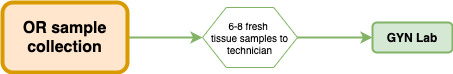

The diagram above was exported from draw.io. Its source (the exported page's mxGraphModel, read from the mxfile embedded in the PNG):
<mxGraphModel dx="1069" dy="533" grid="1" gridSize="10" guides="1" tooltips="1" connect="1" arrows="1" fold="1" page="1" pageScale="1" pageWidth="1100" pageHeight="850" math="0" shadow="0">
  <root>
    <mxCell id="0" />
    <mxCell id="1" parent="0" />
    <mxCell id="HNUYa2PH_-r3VHBtx-Nw-9" value="" style="edgeStyle=orthogonalEdgeStyle;rounded=0;orthogonalLoop=1;jettySize=auto;html=1;entryX=0;entryY=0.5;entryDx=0;entryDy=0;strokeWidth=2;strokeColor=#82B366;" edge="1" parent="1" source="HNUYa2PH_-r3VHBtx-Nw-10" target="HNUYa2PH_-r3VHBtx-Nw-12">
      <mxGeometry relative="1" as="geometry">
        <mxPoint x="380" y="96" as="targetPoint" />
        <Array as="points" />
      </mxGeometry>
    </mxCell>
    <mxCell id="HNUYa2PH_-r3VHBtx-Nw-10" value="OR sample collection" style="rounded=1;whiteSpace=wrap;html=1;fillColor=#ffe6cc;strokeColor=#d79b00;strokeWidth=4;fontStyle=1;fontSize=16;" vertex="1" parent="1">
      <mxGeometry x="170" y="60" width="125" height="70" as="geometry" />
    </mxCell>
    <mxCell id="HNUYa2PH_-r3VHBtx-Nw-11" style="edgeStyle=orthogonalEdgeStyle;rounded=0;orthogonalLoop=1;jettySize=auto;html=1;exitX=1;exitY=0.5;exitDx=0;exitDy=0;entryX=0;entryY=0.5;entryDx=0;entryDy=0;strokeWidth=2;strokeColor=#82B366;" edge="1" parent="1" source="HNUYa2PH_-r3VHBtx-Nw-12" target="HNUYa2PH_-r3VHBtx-Nw-13">
      <mxGeometry relative="1" as="geometry">
        <mxPoint x="467.84000000000003" y="96" as="sourcePoint" />
      </mxGeometry>
    </mxCell>
    <mxCell id="HNUYa2PH_-r3VHBtx-Nw-12" value="6-8 fresh &lt;br&gt;tissue samples to technician" style="shape=hexagon;perimeter=hexagonPerimeter2;whiteSpace=wrap;html=1;fontSize=10;fillColor=#FFFFFF;strokeColor=#82b366;" vertex="1" parent="1">
      <mxGeometry x="370" y="65" width="95" height="60" as="geometry" />
    </mxCell>
    <mxCell id="HNUYa2PH_-r3VHBtx-Nw-13" value="GYN Lab" style="rounded=1;whiteSpace=wrap;html=1;strokeColor=#82b366;strokeWidth=2;fontSize=12;fillColor=#d5e8d4;fontStyle=1" vertex="1" parent="1">
      <mxGeometry x="540" y="80" width="80" height="30" as="geometry" />
    </mxCell>
  </root>
</mxGraphModel>